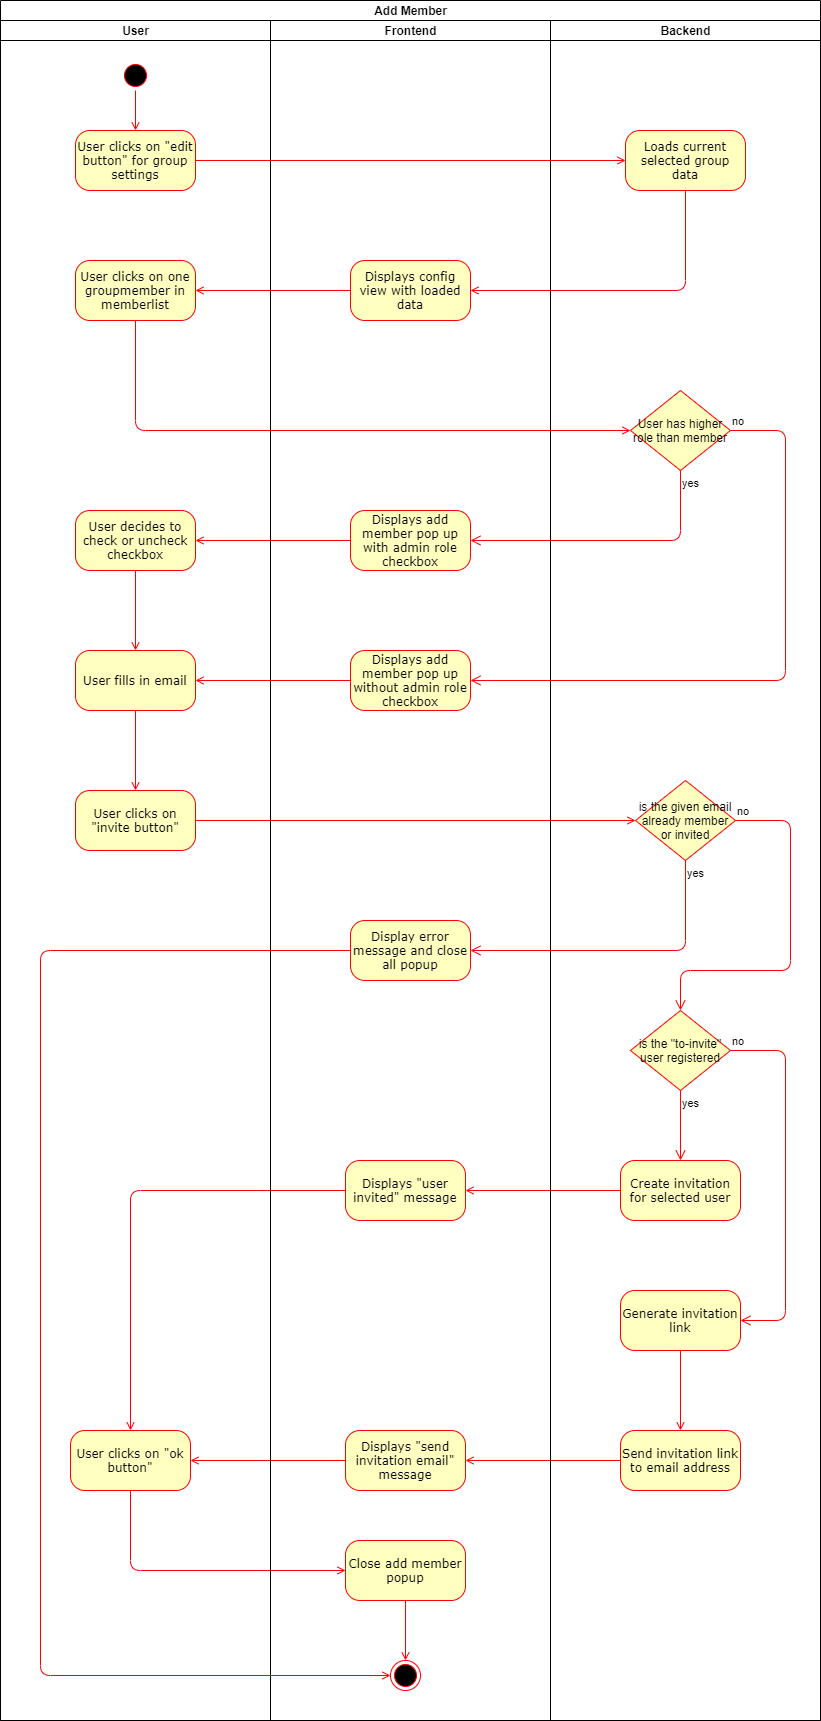

The diagram above was exported from draw.io. Its source (the exported page's mxGraphModel, read from the mxfile embedded in the PNG):
<mxGraphModel dx="-78" dy="590" grid="1" gridSize="10" guides="1" tooltips="1" connect="1" arrows="1" fold="1" page="1" pageScale="1" pageWidth="1100" pageHeight="850" background="#ffffff" math="0" shadow="0">
  <root>
    <mxCell id="0" />
    <mxCell id="1" parent="0" />
    <mxCell id="5q0LLnK0pBokUvjdq-wg-1" value="Add Member" style="swimlane;html=1;childLayout=stackLayout;resizeParent=1;resizeParentMax=0;startSize=20;" parent="1" vertex="1">
      <mxGeometry x="1250" y="80" width="820" height="1720" as="geometry" />
    </mxCell>
    <mxCell id="5q0LLnK0pBokUvjdq-wg-2" value="User" style="swimlane;html=1;startSize=20;" parent="5q0LLnK0pBokUvjdq-wg-1" vertex="1">
      <mxGeometry y="20" width="270" height="1700" as="geometry" />
    </mxCell>
    <mxCell id="5q0LLnK0pBokUvjdq-wg-8" style="edgeStyle=orthogonalEdgeStyle;rounded=1;orthogonalLoop=1;jettySize=auto;html=1;exitX=1;exitY=0.5;exitDx=0;exitDy=0;entryX=0.5;entryY=0;entryDx=0;entryDy=0;strokeColor=#FF0000;endArrow=open;endFill=0;strokeWidth=1;" parent="5q0LLnK0pBokUvjdq-wg-2" source="5q0LLnK0pBokUvjdq-wg-5" target="5q0LLnK0pBokUvjdq-wg-6" edge="1">
      <mxGeometry relative="1" as="geometry" />
    </mxCell>
    <mxCell id="5q0LLnK0pBokUvjdq-wg-5" value="" style="ellipse;html=1;shape=startState;fillColor=#000000;strokeColor=#ff0000;rounded=1;shadow=0;comic=0;labelBackgroundColor=none;fontFamily=Verdana;fontSize=12;fontColor=#000000;align=center;direction=south;" parent="5q0LLnK0pBokUvjdq-wg-2" vertex="1">
      <mxGeometry x="120" y="40" width="30" height="30" as="geometry" />
    </mxCell>
    <mxCell id="5q0LLnK0pBokUvjdq-wg-6" value="User clicks on &quot;edit button&quot; for group settings" style="rounded=1;whiteSpace=wrap;html=1;arcSize=24;fillColor=#ffffc0;strokeColor=#ff0000;shadow=0;comic=0;labelBackgroundColor=none;fontFamily=Verdana;fontSize=12;fontColor=#000000;align=center;" parent="5q0LLnK0pBokUvjdq-wg-2" vertex="1">
      <mxGeometry x="75" y="110" width="120" height="60" as="geometry" />
    </mxCell>
    <mxCell id="5q0LLnK0pBokUvjdq-wg-12" value="User clicks on one groupmember in memberlist" style="rounded=1;whiteSpace=wrap;html=1;arcSize=24;fillColor=#ffffc0;strokeColor=#ff0000;shadow=0;comic=0;labelBackgroundColor=none;fontFamily=Verdana;fontSize=12;fontColor=#000000;align=center;" parent="5q0LLnK0pBokUvjdq-wg-2" vertex="1">
      <mxGeometry x="75" y="240" width="120" height="60" as="geometry" />
    </mxCell>
    <mxCell id="5q0LLnK0pBokUvjdq-wg-34" value="User clicks on &quot;ok button&quot;" style="rounded=1;whiteSpace=wrap;html=1;arcSize=24;fillColor=#ffffc0;strokeColor=#ff0000;shadow=0;comic=0;labelBackgroundColor=none;fontFamily=Verdana;fontSize=12;fontColor=#000000;align=center;" parent="5q0LLnK0pBokUvjdq-wg-2" vertex="1">
      <mxGeometry x="70" y="1410" width="120" height="60" as="geometry" />
    </mxCell>
    <mxCell id="mUM01Px6JRePzmhPGxO_-13" style="edgeStyle=orthogonalEdgeStyle;rounded=1;orthogonalLoop=1;jettySize=auto;html=1;exitX=0.5;exitY=1;exitDx=0;exitDy=0;entryX=0.5;entryY=0;entryDx=0;entryDy=0;endArrow=open;endFill=0;strokeColor=#FF0000;" parent="5q0LLnK0pBokUvjdq-wg-2" source="mUM01Px6JRePzmhPGxO_-8" target="mUM01Px6JRePzmhPGxO_-12" edge="1">
      <mxGeometry relative="1" as="geometry" />
    </mxCell>
    <mxCell id="mUM01Px6JRePzmhPGxO_-8" value="User decides to check or uncheck checkbox" style="rounded=1;whiteSpace=wrap;html=1;arcSize=24;fillColor=#ffffc0;strokeColor=#ff0000;shadow=0;comic=0;labelBackgroundColor=none;fontFamily=Verdana;fontSize=12;fontColor=#000000;align=center;" parent="5q0LLnK0pBokUvjdq-wg-2" vertex="1">
      <mxGeometry x="75" y="490" width="120" height="60" as="geometry" />
    </mxCell>
    <mxCell id="mUM01Px6JRePzmhPGxO_-15" style="edgeStyle=orthogonalEdgeStyle;rounded=1;orthogonalLoop=1;jettySize=auto;html=1;exitX=0.5;exitY=1;exitDx=0;exitDy=0;entryX=0.5;entryY=0;entryDx=0;entryDy=0;endArrow=open;endFill=0;strokeColor=#FF0000;" parent="5q0LLnK0pBokUvjdq-wg-2" source="mUM01Px6JRePzmhPGxO_-12" target="mUM01Px6JRePzmhPGxO_-9" edge="1">
      <mxGeometry relative="1" as="geometry" />
    </mxCell>
    <mxCell id="mUM01Px6JRePzmhPGxO_-12" value="User fills in email" style="rounded=1;whiteSpace=wrap;html=1;arcSize=24;fillColor=#ffffc0;strokeColor=#ff0000;shadow=0;comic=0;labelBackgroundColor=none;fontFamily=Verdana;fontSize=12;fontColor=#000000;align=center;" parent="5q0LLnK0pBokUvjdq-wg-2" vertex="1">
      <mxGeometry x="75" y="630" width="120" height="60" as="geometry" />
    </mxCell>
    <mxCell id="mUM01Px6JRePzmhPGxO_-9" value="User clicks on &quot;invite button&quot;" style="rounded=1;whiteSpace=wrap;html=1;arcSize=24;fillColor=#ffffc0;strokeColor=#ff0000;shadow=0;comic=0;labelBackgroundColor=none;fontFamily=Verdana;fontSize=12;fontColor=#000000;align=center;" parent="5q0LLnK0pBokUvjdq-wg-2" vertex="1">
      <mxGeometry x="75" y="770" width="120" height="60" as="geometry" />
    </mxCell>
    <mxCell id="5q0LLnK0pBokUvjdq-wg-28" style="edgeStyle=orthogonalEdgeStyle;rounded=1;orthogonalLoop=1;jettySize=auto;html=1;exitX=0;exitY=0.5;exitDx=0;exitDy=0;entryX=1;entryY=0.5;entryDx=0;entryDy=0;endArrow=open;endFill=0;strokeColor=#FF0000;strokeWidth=1;" parent="5q0LLnK0pBokUvjdq-wg-1" source="5q0LLnK0pBokUvjdq-wg-26" target="5q0LLnK0pBokUvjdq-wg-27" edge="1">
      <mxGeometry relative="1" as="geometry" />
    </mxCell>
    <mxCell id="5q0LLnK0pBokUvjdq-wg-33" style="edgeStyle=orthogonalEdgeStyle;rounded=1;orthogonalLoop=1;jettySize=auto;html=1;exitX=0;exitY=0.5;exitDx=0;exitDy=0;entryX=1;entryY=0.5;entryDx=0;entryDy=0;endArrow=open;endFill=0;strokeColor=#FF0000;strokeWidth=1;" parent="5q0LLnK0pBokUvjdq-wg-1" source="5q0LLnK0pBokUvjdq-wg-30" target="5q0LLnK0pBokUvjdq-wg-32" edge="1">
      <mxGeometry relative="1" as="geometry" />
    </mxCell>
    <mxCell id="5q0LLnK0pBokUvjdq-wg-35" style="edgeStyle=orthogonalEdgeStyle;rounded=1;orthogonalLoop=1;jettySize=auto;html=1;exitX=0;exitY=0.5;exitDx=0;exitDy=0;entryX=0.5;entryY=0;entryDx=0;entryDy=0;endArrow=open;endFill=0;strokeColor=#FF0000;strokeWidth=1;" parent="5q0LLnK0pBokUvjdq-wg-1" source="5q0LLnK0pBokUvjdq-wg-27" target="5q0LLnK0pBokUvjdq-wg-34" edge="1">
      <mxGeometry relative="1" as="geometry" />
    </mxCell>
    <mxCell id="5q0LLnK0pBokUvjdq-wg-36" style="edgeStyle=orthogonalEdgeStyle;rounded=1;orthogonalLoop=1;jettySize=auto;html=1;exitX=0;exitY=0.5;exitDx=0;exitDy=0;entryX=1;entryY=0.5;entryDx=0;entryDy=0;endArrow=open;endFill=0;strokeColor=#FF0000;strokeWidth=1;" parent="5q0LLnK0pBokUvjdq-wg-1" source="5q0LLnK0pBokUvjdq-wg-32" target="5q0LLnK0pBokUvjdq-wg-34" edge="1">
      <mxGeometry relative="1" as="geometry" />
    </mxCell>
    <mxCell id="5q0LLnK0pBokUvjdq-wg-38" style="edgeStyle=orthogonalEdgeStyle;rounded=1;orthogonalLoop=1;jettySize=auto;html=1;exitX=0.5;exitY=1;exitDx=0;exitDy=0;entryX=0;entryY=0.5;entryDx=0;entryDy=0;endArrow=open;endFill=0;strokeColor=#FF0000;strokeWidth=1;" parent="5q0LLnK0pBokUvjdq-wg-1" source="5q0LLnK0pBokUvjdq-wg-34" target="5q0LLnK0pBokUvjdq-wg-37" edge="1">
      <mxGeometry relative="1" as="geometry" />
    </mxCell>
    <mxCell id="5q0LLnK0pBokUvjdq-wg-3" value="Frontend" style="swimlane;html=1;startSize=20;" parent="5q0LLnK0pBokUvjdq-wg-1" vertex="1">
      <mxGeometry x="270" y="20" width="280" height="1700" as="geometry" />
    </mxCell>
    <mxCell id="5q0LLnK0pBokUvjdq-wg-10" value="Displays config view with loaded data" style="rounded=1;whiteSpace=wrap;html=1;arcSize=24;fillColor=#ffffc0;strokeColor=#ff0000;shadow=0;comic=0;labelBackgroundColor=none;fontFamily=Verdana;fontSize=12;fontColor=#000000;align=center;" parent="5q0LLnK0pBokUvjdq-wg-3" vertex="1">
      <mxGeometry x="80" y="240" width="120" height="60" as="geometry" />
    </mxCell>
    <mxCell id="5q0LLnK0pBokUvjdq-wg-27" value="Displays &quot;user invited&quot; message" style="rounded=1;whiteSpace=wrap;html=1;arcSize=24;fillColor=#ffffc0;strokeColor=#ff0000;shadow=0;comic=0;labelBackgroundColor=none;fontFamily=Verdana;fontSize=12;fontColor=#000000;align=center;" parent="5q0LLnK0pBokUvjdq-wg-3" vertex="1">
      <mxGeometry x="75" y="1140" width="120" height="60" as="geometry" />
    </mxCell>
    <mxCell id="5q0LLnK0pBokUvjdq-wg-32" value="Displays &quot;send invitation email&quot; message" style="rounded=1;whiteSpace=wrap;html=1;arcSize=24;fillColor=#ffffc0;strokeColor=#ff0000;shadow=0;comic=0;labelBackgroundColor=none;fontFamily=Verdana;fontSize=12;fontColor=#000000;align=center;" parent="5q0LLnK0pBokUvjdq-wg-3" vertex="1">
      <mxGeometry x="75" y="1410" width="120" height="60" as="geometry" />
    </mxCell>
    <mxCell id="5q0LLnK0pBokUvjdq-wg-40" style="edgeStyle=orthogonalEdgeStyle;rounded=1;orthogonalLoop=1;jettySize=auto;html=1;exitX=0.5;exitY=1;exitDx=0;exitDy=0;entryX=0.5;entryY=0;entryDx=0;entryDy=0;endArrow=open;endFill=0;strokeColor=#FF0000;strokeWidth=1;" parent="5q0LLnK0pBokUvjdq-wg-3" source="5q0LLnK0pBokUvjdq-wg-37" target="5q0LLnK0pBokUvjdq-wg-39" edge="1">
      <mxGeometry relative="1" as="geometry">
        <mxPoint x="135" y="1650" as="targetPoint" />
      </mxGeometry>
    </mxCell>
    <mxCell id="5q0LLnK0pBokUvjdq-wg-37" value="Close add member popup" style="rounded=1;whiteSpace=wrap;html=1;arcSize=24;fillColor=#ffffc0;strokeColor=#ff0000;shadow=0;comic=0;labelBackgroundColor=none;fontFamily=Verdana;fontSize=12;fontColor=#000000;align=center;" parent="5q0LLnK0pBokUvjdq-wg-3" vertex="1">
      <mxGeometry x="75" y="1520" width="120" height="60" as="geometry" />
    </mxCell>
    <mxCell id="5q0LLnK0pBokUvjdq-wg-39" value="" style="ellipse;html=1;shape=endState;fillColor=#000000;strokeColor=#ff0000;rounded=1;shadow=0;comic=0;labelBackgroundColor=none;fontFamily=Verdana;fontSize=12;fontColor=#000000;align=center;" parent="5q0LLnK0pBokUvjdq-wg-3" vertex="1">
      <mxGeometry x="120" y="1640" width="30" height="30" as="geometry" />
    </mxCell>
    <mxCell id="mUM01Px6JRePzmhPGxO_-6" value="Displays add member pop up with admin role checkbox" style="rounded=1;whiteSpace=wrap;html=1;arcSize=24;fillColor=#ffffc0;strokeColor=#ff0000;shadow=0;comic=0;labelBackgroundColor=none;fontFamily=Verdana;fontSize=12;fontColor=#000000;align=center;" parent="5q0LLnK0pBokUvjdq-wg-3" vertex="1">
      <mxGeometry x="80" y="490" width="120" height="60" as="geometry" />
    </mxCell>
    <mxCell id="mUM01Px6JRePzmhPGxO_-7" value="Displays add member pop up without admin role checkbox" style="rounded=1;whiteSpace=wrap;html=1;arcSize=24;fillColor=#ffffc0;strokeColor=#ff0000;shadow=0;comic=0;labelBackgroundColor=none;fontFamily=Verdana;fontSize=12;fontColor=#000000;align=center;" parent="5q0LLnK0pBokUvjdq-wg-3" vertex="1">
      <mxGeometry x="80" y="630" width="120" height="60" as="geometry" />
    </mxCell>
    <mxCell id="mUM01Px6JRePzmhPGxO_-22" style="edgeStyle=orthogonalEdgeStyle;rounded=1;orthogonalLoop=1;jettySize=auto;html=1;exitX=0;exitY=0.5;exitDx=0;exitDy=0;endArrow=open;endFill=0;strokeColor=#FF0000;" parent="5q0LLnK0pBokUvjdq-wg-3" source="mUM01Px6JRePzmhPGxO_-21" edge="1">
      <mxGeometry relative="1" as="geometry">
        <mxPoint x="120" y="1655" as="targetPoint" />
        <Array as="points">
          <mxPoint x="-230" y="930" />
          <mxPoint x="-230" y="1655" />
        </Array>
      </mxGeometry>
    </mxCell>
    <mxCell id="mUM01Px6JRePzmhPGxO_-21" value="Display error message and close all popup" style="rounded=1;whiteSpace=wrap;html=1;arcSize=24;fillColor=#ffffc0;strokeColor=#ff0000;shadow=0;comic=0;labelBackgroundColor=none;fontFamily=Verdana;fontSize=12;fontColor=#000000;align=center;" parent="5q0LLnK0pBokUvjdq-wg-3" vertex="1">
      <mxGeometry x="80" y="900" width="120" height="60" as="geometry" />
    </mxCell>
    <mxCell id="5q0LLnK0pBokUvjdq-wg-4" value="Backend" style="swimlane;html=1;startSize=20;" parent="5q0LLnK0pBokUvjdq-wg-1" vertex="1">
      <mxGeometry x="550" y="20" width="270" height="1700" as="geometry" />
    </mxCell>
    <mxCell id="5q0LLnK0pBokUvjdq-wg-7" value="Loads current selected group data" style="rounded=1;whiteSpace=wrap;html=1;arcSize=24;fillColor=#ffffc0;strokeColor=#ff0000;shadow=0;comic=0;labelBackgroundColor=none;fontFamily=Verdana;fontSize=12;fontColor=#000000;align=center;" parent="5q0LLnK0pBokUvjdq-wg-4" vertex="1">
      <mxGeometry x="75" y="110" width="120" height="60" as="geometry" />
    </mxCell>
    <mxCell id="5q0LLnK0pBokUvjdq-wg-20" value="is the &quot;to-invite&quot; user registered" style="rhombus;whiteSpace=wrap;html=1;fillColor=#ffffc0;strokeColor=#ff0000;" parent="5q0LLnK0pBokUvjdq-wg-4" vertex="1">
      <mxGeometry x="80" y="990" width="100" height="80" as="geometry" />
    </mxCell>
    <mxCell id="5q0LLnK0pBokUvjdq-wg-21" value="no" style="edgeStyle=orthogonalEdgeStyle;html=1;align=left;verticalAlign=bottom;endArrow=open;endSize=8;strokeColor=#ff0000;entryX=1;entryY=0.5;entryDx=0;entryDy=0;exitX=1;exitY=0.5;exitDx=0;exitDy=0;" parent="5q0LLnK0pBokUvjdq-wg-4" source="5q0LLnK0pBokUvjdq-wg-20" target="5q0LLnK0pBokUvjdq-wg-29" edge="1">
      <mxGeometry x="-1" relative="1" as="geometry">
        <mxPoint x="275" y="1050" as="targetPoint" />
        <Array as="points">
          <mxPoint x="235" y="1030" />
          <mxPoint x="235" y="1300" />
        </Array>
      </mxGeometry>
    </mxCell>
    <mxCell id="5q0LLnK0pBokUvjdq-wg-22" value="yes" style="edgeStyle=orthogonalEdgeStyle;html=1;align=left;verticalAlign=top;endArrow=open;endSize=8;strokeColor=#ff0000;entryX=0.5;entryY=0;entryDx=0;entryDy=0;" parent="5q0LLnK0pBokUvjdq-wg-4" source="5q0LLnK0pBokUvjdq-wg-20" target="5q0LLnK0pBokUvjdq-wg-26" edge="1">
      <mxGeometry x="-1" relative="1" as="geometry">
        <mxPoint x="135" y="1130" as="targetPoint" />
      </mxGeometry>
    </mxCell>
    <mxCell id="5q0LLnK0pBokUvjdq-wg-26" value="Create invitation for selected user" style="rounded=1;whiteSpace=wrap;html=1;arcSize=24;fillColor=#ffffc0;strokeColor=#ff0000;shadow=0;comic=0;labelBackgroundColor=none;fontFamily=Verdana;fontSize=12;fontColor=#000000;align=center;" parent="5q0LLnK0pBokUvjdq-wg-4" vertex="1">
      <mxGeometry x="70" y="1140" width="120" height="60" as="geometry" />
    </mxCell>
    <mxCell id="5q0LLnK0pBokUvjdq-wg-31" style="edgeStyle=orthogonalEdgeStyle;rounded=1;orthogonalLoop=1;jettySize=auto;html=1;exitX=0.5;exitY=1;exitDx=0;exitDy=0;entryX=0.5;entryY=0;entryDx=0;entryDy=0;endArrow=open;endFill=0;strokeColor=#FF0000;strokeWidth=1;" parent="5q0LLnK0pBokUvjdq-wg-4" source="5q0LLnK0pBokUvjdq-wg-29" target="5q0LLnK0pBokUvjdq-wg-30" edge="1">
      <mxGeometry relative="1" as="geometry" />
    </mxCell>
    <mxCell id="5q0LLnK0pBokUvjdq-wg-29" value="Generate invitation link" style="rounded=1;whiteSpace=wrap;html=1;arcSize=24;fillColor=#ffffc0;strokeColor=#ff0000;shadow=0;comic=0;labelBackgroundColor=none;fontFamily=Verdana;fontSize=12;fontColor=#000000;align=center;" parent="5q0LLnK0pBokUvjdq-wg-4" vertex="1">
      <mxGeometry x="70" y="1270" width="120" height="60" as="geometry" />
    </mxCell>
    <mxCell id="5q0LLnK0pBokUvjdq-wg-30" value="Send invitation link to email address" style="rounded=1;whiteSpace=wrap;html=1;arcSize=24;fillColor=#ffffc0;strokeColor=#ff0000;shadow=0;comic=0;labelBackgroundColor=none;fontFamily=Verdana;fontSize=12;fontColor=#000000;align=center;" parent="5q0LLnK0pBokUvjdq-wg-4" vertex="1">
      <mxGeometry x="70" y="1410" width="120" height="60" as="geometry" />
    </mxCell>
    <mxCell id="mUM01Px6JRePzmhPGxO_-2" value="User has higher role than member" style="rhombus;whiteSpace=wrap;html=1;fillColor=#ffffc0;strokeColor=#ff0000;" parent="5q0LLnK0pBokUvjdq-wg-4" vertex="1">
      <mxGeometry x="80" y="370" width="100" height="80" as="geometry" />
    </mxCell>
    <mxCell id="mUM01Px6JRePzmhPGxO_-17" value="is the given email already member or invited" style="rhombus;whiteSpace=wrap;html=1;fillColor=#ffffc0;strokeColor=#ff0000;" parent="5q0LLnK0pBokUvjdq-wg-4" vertex="1">
      <mxGeometry x="85" y="760" width="100" height="80" as="geometry" />
    </mxCell>
    <mxCell id="mUM01Px6JRePzmhPGxO_-20" value="no" style="edgeStyle=orthogonalEdgeStyle;html=1;align=left;verticalAlign=bottom;endArrow=open;endSize=8;strokeColor=#ff0000;entryX=0.5;entryY=0;entryDx=0;entryDy=0;exitX=1;exitY=0.5;exitDx=0;exitDy=0;" parent="5q0LLnK0pBokUvjdq-wg-4" source="mUM01Px6JRePzmhPGxO_-17" target="5q0LLnK0pBokUvjdq-wg-20" edge="1">
      <mxGeometry x="-1" relative="1" as="geometry">
        <mxPoint x="320" y="1060" as="targetPoint" />
        <Array as="points">
          <mxPoint x="240" y="800" />
          <mxPoint x="240" y="950" />
          <mxPoint x="130" y="950" />
        </Array>
        <mxPoint x="310" y="790" as="sourcePoint" />
      </mxGeometry>
    </mxCell>
    <mxCell id="5q0LLnK0pBokUvjdq-wg-9" style="edgeStyle=orthogonalEdgeStyle;rounded=1;orthogonalLoop=1;jettySize=auto;html=1;exitX=1;exitY=0.5;exitDx=0;exitDy=0;entryX=0;entryY=0.5;entryDx=0;entryDy=0;endArrow=open;endFill=0;strokeColor=#FF0000;strokeWidth=1;" parent="5q0LLnK0pBokUvjdq-wg-1" source="5q0LLnK0pBokUvjdq-wg-6" target="5q0LLnK0pBokUvjdq-wg-7" edge="1">
      <mxGeometry relative="1" as="geometry" />
    </mxCell>
    <mxCell id="5q0LLnK0pBokUvjdq-wg-11" style="edgeStyle=orthogonalEdgeStyle;rounded=1;orthogonalLoop=1;jettySize=auto;html=1;exitX=0.5;exitY=1;exitDx=0;exitDy=0;entryX=1;entryY=0.5;entryDx=0;entryDy=0;endArrow=open;endFill=0;strokeColor=#FF0000;strokeWidth=1;" parent="5q0LLnK0pBokUvjdq-wg-1" source="5q0LLnK0pBokUvjdq-wg-7" target="5q0LLnK0pBokUvjdq-wg-10" edge="1">
      <mxGeometry relative="1" as="geometry" />
    </mxCell>
    <mxCell id="5q0LLnK0pBokUvjdq-wg-13" style="edgeStyle=orthogonalEdgeStyle;rounded=1;orthogonalLoop=1;jettySize=auto;html=1;exitX=0;exitY=0.5;exitDx=0;exitDy=0;entryX=1;entryY=0.5;entryDx=0;entryDy=0;endArrow=open;endFill=0;strokeColor=#FF0000;strokeWidth=1;" parent="5q0LLnK0pBokUvjdq-wg-1" source="5q0LLnK0pBokUvjdq-wg-10" target="5q0LLnK0pBokUvjdq-wg-12" edge="1">
      <mxGeometry relative="1" as="geometry" />
    </mxCell>
    <mxCell id="mUM01Px6JRePzmhPGxO_-5" style="edgeStyle=orthogonalEdgeStyle;rounded=1;orthogonalLoop=1;jettySize=auto;html=1;exitX=0.5;exitY=1;exitDx=0;exitDy=0;entryX=0;entryY=0.5;entryDx=0;entryDy=0;strokeColor=#FF0000;endArrow=open;endFill=0;" parent="5q0LLnK0pBokUvjdq-wg-1" source="5q0LLnK0pBokUvjdq-wg-12" target="mUM01Px6JRePzmhPGxO_-2" edge="1">
      <mxGeometry relative="1" as="geometry" />
    </mxCell>
    <mxCell id="mUM01Px6JRePzmhPGxO_-3" value="yes" style="edgeStyle=orthogonalEdgeStyle;html=1;align=left;verticalAlign=top;endArrow=open;endSize=8;strokeColor=#ff0000;exitX=0.5;exitY=1;exitDx=0;exitDy=0;entryX=1;entryY=0.5;entryDx=0;entryDy=0;" parent="5q0LLnK0pBokUvjdq-wg-1" source="mUM01Px6JRePzmhPGxO_-2" target="mUM01Px6JRePzmhPGxO_-6" edge="1">
      <mxGeometry x="-1" relative="1" as="geometry">
        <mxPoint x="465" y="570.0000000000005" as="targetPoint" />
        <mxPoint x="675" y="520" as="sourcePoint" />
      </mxGeometry>
    </mxCell>
    <mxCell id="mUM01Px6JRePzmhPGxO_-4" value="no" style="edgeStyle=orthogonalEdgeStyle;html=1;align=left;verticalAlign=bottom;endArrow=open;endSize=8;strokeColor=#ff0000;entryX=1;entryY=0.5;entryDx=0;entryDy=0;exitX=1;exitY=0.5;exitDx=0;exitDy=0;" parent="5q0LLnK0pBokUvjdq-wg-1" source="mUM01Px6JRePzmhPGxO_-2" target="mUM01Px6JRePzmhPGxO_-7" edge="1">
      <mxGeometry x="-1" relative="1" as="geometry">
        <mxPoint x="190" y="719.9999999999995" as="targetPoint" />
        <mxPoint x="740" y="430" as="sourcePoint" />
        <Array as="points">
          <mxPoint x="785" y="430" />
          <mxPoint x="785" y="680" />
        </Array>
      </mxGeometry>
    </mxCell>
    <mxCell id="mUM01Px6JRePzmhPGxO_-11" style="edgeStyle=orthogonalEdgeStyle;rounded=1;orthogonalLoop=1;jettySize=auto;html=1;exitX=0;exitY=0.5;exitDx=0;exitDy=0;entryX=1;entryY=0.5;entryDx=0;entryDy=0;endArrow=open;endFill=0;strokeColor=#FF0000;" parent="5q0LLnK0pBokUvjdq-wg-1" source="mUM01Px6JRePzmhPGxO_-6" target="mUM01Px6JRePzmhPGxO_-8" edge="1">
      <mxGeometry relative="1" as="geometry" />
    </mxCell>
    <mxCell id="mUM01Px6JRePzmhPGxO_-14" style="edgeStyle=orthogonalEdgeStyle;rounded=1;orthogonalLoop=1;jettySize=auto;html=1;exitX=0;exitY=0.5;exitDx=0;exitDy=0;entryX=1;entryY=0.5;entryDx=0;entryDy=0;endArrow=open;endFill=0;strokeColor=#FF0000;" parent="5q0LLnK0pBokUvjdq-wg-1" source="mUM01Px6JRePzmhPGxO_-7" target="mUM01Px6JRePzmhPGxO_-12" edge="1">
      <mxGeometry relative="1" as="geometry" />
    </mxCell>
    <mxCell id="mUM01Px6JRePzmhPGxO_-19" style="edgeStyle=orthogonalEdgeStyle;rounded=1;orthogonalLoop=1;jettySize=auto;html=1;exitX=1;exitY=0.5;exitDx=0;exitDy=0;entryX=0;entryY=0.5;entryDx=0;entryDy=0;endArrow=open;endFill=0;strokeColor=#FF0000;" parent="5q0LLnK0pBokUvjdq-wg-1" source="mUM01Px6JRePzmhPGxO_-9" target="mUM01Px6JRePzmhPGxO_-17" edge="1">
      <mxGeometry relative="1" as="geometry" />
    </mxCell>
    <mxCell id="mUM01Px6JRePzmhPGxO_-18" value="yes" style="edgeStyle=orthogonalEdgeStyle;html=1;align=left;verticalAlign=top;endArrow=open;endSize=8;strokeColor=#ff0000;entryX=1;entryY=0.5;entryDx=0;entryDy=0;exitX=0.5;exitY=1;exitDx=0;exitDy=0;" parent="5q0LLnK0pBokUvjdq-wg-1" source="mUM01Px6JRePzmhPGxO_-17" target="mUM01Px6JRePzmhPGxO_-21" edge="1">
      <mxGeometry x="-1" relative="1" as="geometry">
        <mxPoint x="670" y="960" as="targetPoint" />
        <mxPoint x="670" y="890" as="sourcePoint" />
        <Array as="points">
          <mxPoint x="685" y="950" />
        </Array>
      </mxGeometry>
    </mxCell>
  </root>
</mxGraphModel>